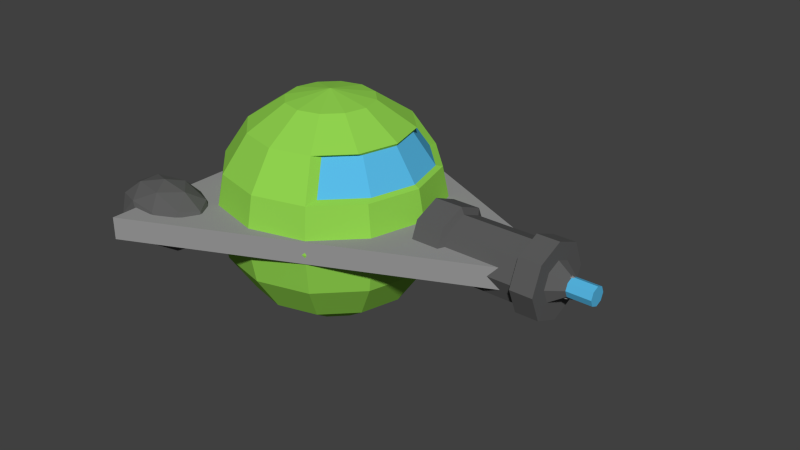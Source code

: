 # Source: Player.blend  (saved by Blender 2.79.0; exported with 4.5.12 LTS)
import bpy
from mathutils import Matrix  # noqa: F401  (used for matrix-valued properties, if any)

bpy.ops.wm.read_factory_settings(use_empty=True)
scene = bpy.context.scene
scene.name = 'Scene'

# ---- collections
col_collection_1 = bpy.data.collections.new('Collection 1'); scene.collection.children.link(col_collection_1)

# ---- materials (node trees are filled in below, after node groups)
mat_mat_player_c_additions = bpy.data.materials.new('Mat_Player_c_additions')
mat_mat_player_c_additions.alpha_threshold = 0.0
mat_mat_player_c_additions.use_transparent_shadow = False
mat_mat_player_c_additions.diffuse_color = (0.1107, 0.1107, 0.1107, 1.0)
mat_mat_player_c_additions.roughness = 0.5
mat_mat_player_glass = bpy.data.materials.new('Mat_Player_Glass')
mat_mat_player_glass.alpha_threshold = 0.0
mat_mat_player_glass.use_transparent_shadow = False
mat_mat_player_glass.diffuse_color = (0.09728, 0.492, 0.8, 1.0)
mat_mat_player_glass.roughness = 0.5
mat_mat_player_color = bpy.data.materials.new('Mat_Player_color')
mat_mat_player_color.alpha_threshold = 0.0
mat_mat_player_color.use_transparent_shadow = False
mat_mat_player_color.diffuse_color = (0.3108, 0.3108, 0.3108, 1.0)
mat_mat_player_color.roughness = 0.5
mat_mat_player_c_detail = bpy.data.materials.new('Mat_Player_c_detail')
mat_mat_player_c_detail.alpha_threshold = 0.0
mat_mat_player_c_detail.use_transparent_shadow = False
mat_mat_player_c_detail.diffuse_color = (0.2871, 0.6619, 0.07886, 1.0)
mat_mat_player_c_detail.roughness = 0.5

# ---- material node trees

# ---- world
world_world = bpy.data.worlds.new('World'); scene.world = world_world
world_world.color = (0.05088, 0.05088, 0.05088)
world_world.use_sun_shadow = False
world_world.sun_shadow_jitter_overblur = 0.0
world_world.cycles.sampling_method = 'NONE'
world_world.cycles.sample_map_resolution = 256

# ---- meshes
me_plane = bpy.data.meshes.new('Plane')
me_plane.from_pydata([], [], [])
me_plane.use_remesh_preserve_volume = False
me_plane.use_remesh_preserve_attributes = False
me_plane.use_mirror_vertex_groups = False
me_plane.update()
me_icosphere_001 = bpy.data.meshes.new('Icosphere.001')
me_icosphere_001.from_pydata([(7.442e-10, 0.0, -0.1504), (0.1697, -0.07909, -0.06728), (-0.06484, -0.128, -0.06728), (-0.2098, 0.0, -0.06728), (-0.06484, 0.128, -0.06728), (0.1697, 0.07909, -0.06728), (0.06484, -0.128, 0.06728), (-0.1697, -0.07909, 0.06728), (-0.1697, 0.07909, 0.06728), (0.06484, 0.128, 0.06728), (0.2098, 0.0, 0.06728), (7.442e-10, 0.0, 0.1504), (-0.03811, -0.07521, -0.128), (0.09977, -0.04648, -0.128), (0.06166, -0.1217, -0.07909), (0.1995, 0.0, -0.07909), (0.09977, 0.04648, -0.128), (-0.1233, 0.0, -0.128), (-0.1614, -0.07522, -0.07909), (-0.03811, 0.07521, -0.128), (-0.1614, 0.07522, -0.07909), (0.06166, 0.1217, -0.07909), (0.2231, -0.04649, 0.0), (0.2231, 0.04649, 0.0), (7.442e-10, -0.1504, 0.0), (0.1379, -0.1217, 0.0), (-0.2231, -0.04649, 0.0), (-0.1379, -0.1217, 0.0), (-0.1379, 0.1217, 0.0), (-0.2231, 0.04649, 0.0), (0.1379, 0.1217, 0.0), (7.442e-10, 0.1504, 0.0), (0.1614, -0.07522, 0.07909), (-0.06166, -0.1217, 0.07909), (-0.1995, 0.0, 0.07909), (-0.06166, 0.1217, 0.07909), (0.1614, 0.07522, 0.07909), (0.03811, -0.07521, 0.128), (0.1233, 0.0, 0.128), (-0.09977, -0.04648, 0.128), (-0.09977, 0.04648, 0.128), (0.03811, 0.07521, 0.128)], [], [(0, 13, 12), (1, 13, 15), (0, 12, 17), (0, 17, 19), (0, 19, 16), (1, 15, 22), (2, 14, 24), (3, 18, 26), (4, 20, 28), (5, 21, 30), (1, 22, 25), (2, 24, 27), (3, 26, 29), (4, 28, 31), (5, 30, 23), (6, 32, 37), (7, 33, 39), (8, 34, 40), (9, 35, 41), (10, 36, 38), (38, 41, 11), (38, 36, 41), (36, 9, 41), (41, 40, 11), (41, 35, 40), (35, 8, 40), (40, 39, 11), (40, 34, 39), (34, 7, 39), (39, 37, 11), (39, 33, 37), (33, 6, 37), (37, 38, 11), (37, 32, 38), (32, 10, 38), (23, 36, 10), (23, 30, 36), (30, 9, 36), (31, 35, 9), (31, 28, 35), (28, 8, 35), (29, 34, 8), (29, 26, 34), (26, 7, 34), (27, 33, 7), (27, 24, 33), (24, 6, 33), (25, 32, 6), (25, 22, 32), (22, 10, 32), (30, 31, 9), (30, 21, 31), (21, 4, 31), (28, 29, 8), (28, 20, 29), (20, 3, 29), (26, 27, 7), (26, 18, 27), (18, 2, 27), (24, 25, 6), (24, 14, 25), (14, 1, 25), (22, 23, 10), (22, 15, 23), (15, 5, 23), (16, 21, 5), (16, 19, 21), (19, 4, 21), (19, 20, 4), (19, 17, 20), (17, 3, 20), (17, 18, 3), (17, 12, 18), (12, 2, 18), (15, 16, 5), (15, 13, 16), (13, 0, 16), (12, 14, 2), (12, 13, 14), (13, 1, 14)])
me_icosphere_001.materials.append(mat_mat_player_c_additions)
me_icosphere_001.use_remesh_preserve_volume = False
me_icosphere_001.use_remesh_preserve_attributes = False
me_icosphere_001.use_mirror_vertex_groups = False
me_icosphere_001.update()
me_icosphere = bpy.data.meshes.new('Icosphere')
me_icosphere.from_pydata([(7.442e-10, 0.0, -0.1504), (0.1697, -0.07909, -0.06728), (-0.06484, -0.128, -0.06728), (-0.2098, 0.0, -0.06728), (-0.06484, 0.128, -0.06728), (0.1697, 0.07909, -0.06728), (0.06484, -0.128, 0.06728), (-0.1697, -0.07909, 0.06728), (-0.1697, 0.07909, 0.06728), (0.06484, 0.128, 0.06728), (0.2098, 0.0, 0.06728), (7.442e-10, 0.0, 0.1504), (-0.03811, -0.07521, -0.128), (0.09977, -0.04648, -0.128), (0.06166, -0.1217, -0.07909), (0.1995, 0.0, -0.07909), (0.09977, 0.04648, -0.128), (-0.1233, 0.0, -0.128), (-0.1614, -0.07522, -0.07909), (-0.03811, 0.07521, -0.128), (-0.1614, 0.07522, -0.07909), (0.06166, 0.1217, -0.07909), (0.2231, -0.04649, 0.0), (0.2231, 0.04649, 0.0), (7.442e-10, -0.1504, 0.0), (0.1379, -0.1217, 0.0), (-0.2231, -0.04649, 0.0), (-0.1379, -0.1217, 0.0), (-0.1379, 0.1217, 0.0), (-0.2231, 0.04649, 0.0), (0.1379, 0.1217, 0.0), (7.442e-10, 0.1504, 0.0), (0.1614, -0.07522, 0.07909), (-0.06166, -0.1217, 0.07909), (-0.1995, 0.0, 0.07909), (-0.06166, 0.1217, 0.07909), (0.1614, 0.07522, 0.07909), (0.03811, -0.07521, 0.128), (0.1233, 0.0, 0.128), (-0.09977, -0.04648, 0.128), (-0.09977, 0.04648, 0.128), (0.03811, 0.07521, 0.128)], [], [(0, 13, 12), (1, 13, 15), (0, 12, 17), (0, 17, 19), (0, 19, 16), (1, 15, 22), (2, 14, 24), (3, 18, 26), (4, 20, 28), (5, 21, 30), (1, 22, 25), (2, 24, 27), (3, 26, 29), (4, 28, 31), (5, 30, 23), (6, 32, 37), (7, 33, 39), (8, 34, 40), (9, 35, 41), (10, 36, 38), (38, 41, 11), (38, 36, 41), (36, 9, 41), (41, 40, 11), (41, 35, 40), (35, 8, 40), (40, 39, 11), (40, 34, 39), (34, 7, 39), (39, 37, 11), (39, 33, 37), (33, 6, 37), (37, 38, 11), (37, 32, 38), (32, 10, 38), (23, 36, 10), (23, 30, 36), (30, 9, 36), (31, 35, 9), (31, 28, 35), (28, 8, 35), (29, 34, 8), (29, 26, 34), (26, 7, 34), (27, 33, 7), (27, 24, 33), (24, 6, 33), (25, 32, 6), (25, 22, 32), (22, 10, 32), (30, 31, 9), (30, 21, 31), (21, 4, 31), (28, 29, 8), (28, 20, 29), (20, 3, 29), (26, 27, 7), (26, 18, 27), (18, 2, 27), (24, 25, 6), (24, 14, 25), (14, 1, 25), (22, 23, 10), (22, 15, 23), (15, 5, 23), (16, 21, 5), (16, 19, 21), (19, 4, 21), (19, 20, 4), (19, 17, 20), (17, 3, 20), (17, 18, 3), (17, 12, 18), (12, 2, 18), (15, 16, 5), (15, 13, 16), (13, 0, 16), (12, 14, 2), (12, 13, 14), (13, 1, 14)])
me_icosphere.materials.append(mat_mat_player_c_additions)
me_icosphere.use_remesh_preserve_volume = False
me_icosphere.use_remesh_preserve_attributes = False
me_icosphere.use_mirror_vertex_groups = False
me_icosphere.update()
me_cylinder_002 = bpy.data.meshes.new('Cylinder.002')
me_cylinder_002.from_pydata([(0.5463, 0.164, 0.5137), (1.112, 0.164, 0.5137), (0.5463, 0.1159, 0.3978), (1.112, 0.1159, 0.3978), (0.5463, -3.797e-09, 0.3497), (1.112, -3.797e-09, 0.3497), (0.5463, -0.1159, 0.3978), (1.112, -0.1159, 0.3978), (0.5463, -0.164, 0.5137), (1.112, -0.164, 0.5137), (0.5463, -0.1159, 0.6296), (1.112, -0.1159, 0.6296), (0.5463, 5.326e-09, 0.6777), (1.112, 5.326e-09, 0.6777), (0.5463, 0.1159, 0.6296), (1.112, 0.1159, 0.6296), (1.012, 0.164, 0.5137), (1.012, 0.1159, 0.3978), (1.012, -3.797e-09, 0.3497), (1.012, -0.1159, 0.3978), (1.012, -0.164, 0.5137), (1.012, -0.1159, 0.6296), (1.012, 5.326e-09, 0.6777), (1.012, 0.1159, 0.6296), (0.9988, 0.09533, 0.4184), (0.9988, -2.956e-09, 0.3789), (0.9988, -0.09533, 0.4184), (0.9988, -0.1348, 0.5137), (0.9988, -0.09533, 0.609), (0.9988, 4.545e-09, 0.6485), (0.9988, 0.09533, 0.609), (0.9988, 0.1348, 0.5137), (0.6824, 0.09533, 0.4184), (0.6824, -2.956e-09, 0.3789), (0.6824, -0.09533, 0.4184), (0.6824, -0.1348, 0.5137), (0.6824, -0.09533, 0.609), (0.6824, 4.545e-09, 0.6485), (0.6824, 0.09533, 0.609), (0.6824, 0.1348, 0.5137), (0.6695, 0.1159, 0.3978), (0.6695, -3.797e-09, 0.3497), (0.6695, -0.1159, 0.3978), (0.6695, -0.164, 0.5137), (0.6695, -0.1159, 0.6296), (0.6695, 5.326e-09, 0.6777), (0.6695, 0.1159, 0.6296), (0.6695, 0.164, 0.5137), (1.112, 0.08784, 0.5137), (1.112, 0.06211, 0.4516), (1.112, -2.466e-09, 0.4259), (1.112, -0.06211, 0.4516), (1.112, -0.08784, 0.5137), (1.112, -0.06211, 0.5758), (1.112, 2.421e-09, 0.6015), (1.112, 0.06211, 0.5758), (1.173, 0.0412, 0.5137), (1.173, 0.02913, 0.4846), (1.173, -9.097e-10, 0.4725), (1.173, -0.02913, 0.4846), (1.173, -0.0412, 0.5137), (1.173, -0.02913, 0.5428), (1.173, 1.383e-09, 0.5549), (1.173, 0.02913, 0.5428), (1.28, 0.0412, 0.5137), (1.28, 0.02913, 0.4846), (1.28, -9.097e-10, 0.4725), (1.28, -0.02913, 0.4846), (1.28, -0.0412, 0.5137), (1.28, -0.02913, 0.5428), (1.28, 1.383e-09, 0.5549), (1.28, 0.02913, 0.5428)], [], [(16, 1, 3, 17), (17, 3, 5, 18), (18, 5, 7, 19), (19, 7, 9, 20), (20, 9, 11, 21), (21, 11, 13, 22), (9, 7, 51, 52), (22, 13, 15, 23), (23, 15, 1, 16), (0, 2, 4, 6, 8, 10, 12, 14), (30, 23, 16, 31), (29, 22, 23, 30), (28, 21, 22, 29), (27, 20, 21, 28), (26, 19, 20, 27), (25, 18, 19, 26), (24, 17, 18, 25), (31, 16, 17, 24), (39, 31, 24, 32), (32, 24, 25, 33), (33, 25, 26, 34), (34, 26, 27, 35), (35, 27, 28, 36), (36, 28, 29, 37), (37, 29, 30, 38), (38, 30, 31, 39), (46, 38, 39, 47), (45, 37, 38, 46), (44, 36, 37, 45), (43, 35, 36, 44), (42, 34, 35, 43), (41, 33, 34, 42), (40, 32, 33, 41), (47, 39, 32, 40), (0, 47, 40, 2), (2, 40, 41, 4), (4, 41, 42, 6), (6, 42, 43, 8), (8, 43, 44, 10), (10, 44, 45, 12), (12, 45, 46, 14), (14, 46, 47, 0), (49, 48, 56, 57), (15, 13, 54, 55), (5, 3, 49, 50), (11, 9, 52, 53), (1, 15, 55, 48), (3, 1, 48, 49), (7, 5, 50, 51), (13, 11, 53, 54), (63, 62, 70, 71), (48, 55, 63, 56), (54, 53, 61, 62), (52, 51, 59, 60), (50, 49, 57, 58), (55, 54, 62, 63), (53, 52, 60, 61), (51, 50, 58, 59), (65, 64, 71, 70, 69, 68, 67, 66), (61, 60, 68, 69), (59, 58, 66, 67), (57, 56, 64, 65), (56, 63, 71, 64), (62, 61, 69, 70), (60, 59, 67, 68), (58, 57, 65, 66)])
me_cylinder_002.polygons.foreach_set('material_index', [0, 0, 0, 0, 0, 0, 0, 0, 0, 0, 0, 0, 0, 0, 0, 0, 0, 0, 0, 0, 0, 0, 0, 0, 0, 0, 0, 0, 0, 0, 0, 0, 0, 0, 0, 0, 0, 0, 0, 0, 0, 0, 0, 0, 0, 0, 0, 0, 0, 0, 1, 0, 0, 0, 0, 0, 0, 0, 1, 1, 1, 1, 1, 1, 1, 1])
me_cylinder_002.materials.append(mat_mat_player_c_additions)
me_cylinder_002.materials.append(mat_mat_player_glass)
me_cylinder_002.use_remesh_preserve_volume = False
me_cylinder_002.use_remesh_preserve_attributes = False
me_cylinder_002.use_mirror_vertex_groups = False
me_cylinder_002.update()
me_sphere_001 = bpy.data.meshes.new('Sphere.001')
me_sphere_001.from_pydata([(0.0, 0.4619, 0.3087), (0.0, 0.3536, 0.1464), (0.0, 7.55e-08, 0.0), (0.25, 0.433, 0.5), (0.231, 0.4001, 0.3087), (0.1768, 0.3062, 0.1464), (0.09567, 0.1657, 0.03806), (0.433, 0.25, 0.5), (0.4001, 0.231, 0.3087), (0.3062, 0.1768, 0.1464), (0.1657, 0.09567, 0.03806), (0.5, 6.972e-08, 0.5), (0.4619, 5.482e-08, 0.3087), (0.3536, 6.972e-08, 0.1464), (0.1913, 7.717e-08, 0.03806), (0.433, -0.25, 0.5), (0.4001, -0.231, 0.3087), (0.3062, -0.1768, 0.1464), (0.1657, -0.09567, 0.03806), (0.25, -0.433, 0.5), (0.231, -0.4001, 0.3087), (0.1768, -0.3062, 0.1464), (0.09567, -0.1657, 0.03806), (-2.285e-08, -0.5, 0.5), (-2.285e-08, -0.4619, 0.3087), (-2.285e-08, -0.3536, 0.1464), (-7.947e-09, -0.1913, 0.03806), (-0.25, -0.433, 0.5), (-0.231, -0.4001, 0.3087), (-0.1768, -0.3062, 0.1464), (-0.09567, -0.1657, 0.03806), (-0.433, -0.25, 0.5), (-0.4001, -0.231, 0.3087), (-0.3062, -0.1768, 0.1464), (-0.1657, -0.09567, 0.03806), (-0.5, 1.144e-07, 0.5), (-0.4619, 9.952e-08, 0.3087), (-0.3536, 1.144e-07, 0.1464), (-0.1913, 8.462e-08, 0.03806), (-0.433, 0.25, 0.5), (-0.4001, 0.231, 0.3087), (-0.3062, 0.1768, 0.1464), (-0.1657, 0.09567, 0.03806), (-0.25, 0.433, 0.5), (-0.231, 0.4001, 0.3087), (-0.1768, 0.3062, 0.1464), (-0.09567, 0.1657, 0.03806), (3.676e-08, 0.5, 0.5), (6.955e-09, 0.1913, 0.03806), (0.0, 0.1913, 0.9619), (0.0, 0.3536, 0.8536), (0.0, 0.4619, 0.6913), (-3.775e-08, 1.011e-08, 1.0), (0.09567, 0.1657, 0.9619), (0.1768, 0.3062, 0.8536), (0.231, 0.4001, 0.6913), (0.1657, 0.09567, 0.9619), (0.3062, 0.1768, 0.8536), (0.4001, 0.231, 0.6913), (0.1913, 7.717e-08, 0.9619), (0.3536, 6.972e-08, 0.8536), (0.4619, 5.482e-08, 0.6913), (0.1657, -0.09567, 0.9619), (0.3062, -0.1768, 0.8536), (0.4001, -0.231, 0.6913), (0.09567, -0.1657, 0.9619), (0.1768, -0.3062, 0.8536), (0.231, -0.4001, 0.6913), (-4.96e-10, -0.1913, 0.9619), (-2.285e-08, -0.3536, 0.8536), (-2.285e-08, -0.4619, 0.6913), (-0.09567, -0.1657, 0.9619), (-0.1768, -0.3062, 0.8536), (-0.231, -0.4001, 0.6913), (-0.1657, -0.09567, 0.9619), (-0.3062, -0.1768, 0.8536), (-0.4001, -0.231, 0.6913), (-0.1913, 8.462e-08, 0.9619), (-0.3536, 1.144e-07, 0.8536), (-0.4619, 9.952e-08, 0.6913), (-0.1657, 0.09567, 0.9619), (-0.3062, 0.1768, 0.8536), (-0.4001, 0.231, 0.6913), (-0.09567, 0.1657, 0.9619), (-0.1768, 0.3062, 0.8536), (-0.231, 0.4001, 0.6913), (-0.4828, -0.7678, 0.4607), (-0.4828, -0.7678, 0.5583), (-0.4828, 0.7678, 0.4607), (-0.4828, 0.7678, 0.5583), (1.185, 0.0, 0.4632), (1.185, 0.0, 0.5558), (0.1941, 0.2646, 0.8425), (0.2409, 0.3457, 0.7024), (0.3059, 0.1528, 0.8425), (0.3871, 0.1996, 0.7024), (0.3469, 6.794e-08, 0.8425), (0.4405, 5.506e-08, 0.7024), (0.3059, -0.1528, 0.8425), (0.3871, -0.1996, 0.7024), (0.1941, -0.2646, 0.8425), (0.2409, -0.3457, 0.7024)], [], [(48, 1, 5, 6), (0, 47, 3, 4), (2, 48, 6), (1, 0, 4, 5), (2, 6, 10), (5, 4, 8, 9), (6, 5, 9, 10), (4, 3, 7, 8), (9, 8, 12, 13), (10, 9, 13, 14), (8, 7, 11, 12), (2, 10, 14), (14, 13, 17, 18), (12, 11, 15, 16), (2, 14, 18), (13, 12, 16, 17), (16, 15, 19, 20), (2, 18, 22), (17, 16, 20, 21), (18, 17, 21, 22), (2, 22, 26), (21, 20, 24, 25), (22, 21, 25, 26), (20, 19, 23, 24), (26, 25, 29, 30), (24, 23, 27, 28), (2, 26, 30), (25, 24, 28, 29), (30, 29, 33, 34), (28, 27, 31, 32), (2, 30, 34), (29, 28, 32, 33), (2, 34, 38), (33, 32, 36, 37), (34, 33, 37, 38), (32, 31, 35, 36), (2, 38, 42), (37, 36, 40, 41), (38, 37, 41, 42), (36, 35, 39, 40), (42, 41, 45, 46), (40, 39, 43, 44), (2, 42, 46), (41, 40, 44, 45), (46, 45, 1, 48), (44, 43, 47, 0), (2, 46, 48), (45, 44, 0, 1), (51, 50, 54, 55), (49, 52, 53), (47, 51, 55, 3), (50, 49, 53, 54), (53, 52, 56), (3, 55, 58, 7), (54, 53, 56, 57), (64, 61, 97, 99), (7, 58, 61, 11), (57, 56, 59, 60), (57, 60, 96, 94), (56, 52, 59), (63, 66, 100, 98), (59, 52, 62), (11, 61, 64, 15), (60, 59, 62, 63), (54, 57, 94, 92), (62, 52, 65), (15, 64, 67, 19), (63, 62, 65, 66), (19, 67, 70, 23), (66, 65, 68, 69), (67, 66, 69, 70), (65, 52, 68), (23, 70, 73, 27), (69, 68, 71, 72), (70, 69, 72, 73), (68, 52, 71), (73, 72, 75, 76), (71, 52, 74), (27, 73, 76, 31), (72, 71, 74, 75), (76, 75, 78, 79), (74, 52, 77), (31, 76, 79, 35), (75, 74, 77, 78), (35, 79, 82, 39), (78, 77, 80, 81), (79, 78, 81, 82), (77, 52, 80), (81, 80, 83, 84), (82, 81, 84, 85), (80, 52, 83), (39, 82, 85, 43), (85, 84, 50, 51), (83, 52, 49), (43, 85, 51, 47), (84, 83, 49, 50), (86, 87, 89, 88), (88, 89, 91, 90), (90, 91, 87, 86), (88, 90, 86), (91, 89, 87), (93, 92, 94, 95), (95, 94, 96, 97), (97, 96, 98, 99), (99, 98, 100, 101), (66, 67, 101, 100), (55, 54, 92, 93), (60, 63, 98, 96), (58, 55, 93, 95), (67, 64, 99, 101), (61, 58, 95, 97)])
me_sphere_001.polygons.foreach_set('material_index', [1, 1, 1, 1, 1, 1, 1, 1, 1, 1, 1, 1, 1, 1, 1, 1, 1, 1, 1, 1, 1, 1, 1, 1, 1, 1, 1, 1, 1, 1, 1, 1, 1, 1, 1, 1, 1, 1, 1, 1, 1, 1, 1, 1, 1, 1, 1, 1, 1, 1, 1, 1, 1, 1, 1, 1, 1, 1, 1, 1, 1, 1, 1, 1, 1, 1, 1, 1, 1, 1, 1, 1, 1, 1, 1, 1, 1, 1, 1, 1, 1, 1, 1, 1, 1, 1, 1, 1, 1, 1, 1, 1, 1, 1, 1, 1, 0, 0, 0, 0, 0, 2, 2, 2, 2, 1, 1, 1, 1, 1, 1])
me_sphere_001.materials.append(mat_mat_player_color)
me_sphere_001.materials.append(mat_mat_player_c_detail)
me_sphere_001.materials.append(mat_mat_player_glass)
me_sphere_001.use_remesh_preserve_volume = False
me_sphere_001.use_remesh_preserve_attributes = False
me_sphere_001.use_mirror_vertex_groups = False
me_sphere_001.update()

# ---- objects
ob_spawn_bullet = bpy.data.objects.new('Spawn_Bullet', me_plane)
ob_thruster_left = bpy.data.objects.new('Thruster_left', me_icosphere_001)
ob_thruster_right = bpy.data.objects.new('Thruster_right', me_icosphere)
ob_weapon = bpy.data.objects.new('Weapon', me_cylinder_002)
ob_chasis = bpy.data.objects.new('Chasis', me_sphere_001)

# ---- transforms, parenting, visibility, modifiers, constraints
ob_spawn_bullet.location = (1.4, 0.0, 0.5132)
ob_spawn_bullet.lineart.crease_threshold = 0.0
ob_thruster_left.location = (-0.448, 0.5235, 0.4999)
ob_thruster_left.lineart.crease_threshold = 0.0
ob_thruster_right.location = (-0.448, -0.5235, 0.4999)
ob_thruster_right.lineart.crease_threshold = 0.0
ob_weapon.location = (0.0, 0.0, 0.0)
ob_weapon.lineart.crease_threshold = 0.0
ob_chasis.location = (0.0, 0.0, 0.0)
ob_chasis.lineart.crease_threshold = 0.0

# ---- collection membership
col_collection_1.objects.link(ob_spawn_bullet)
col_collection_1.objects.link(ob_thruster_left)
col_collection_1.objects.link(ob_thruster_right)
col_collection_1.objects.link(ob_weapon)
col_collection_1.objects.link(ob_chasis)

# ---- scene / render settings (as saved in the file)
scene.frame_start = 1; scene.frame_end = 250; scene.frame_set(1)
scene.render.engine = 'BLENDER_EEVEE_NEXT'
scene.render.resolution_percentage = 50
scene.render.dither_intensity = 0.0
scene.cycles.use_denoising = False
scene.cycles.samples = 10
scene.cycles.sampling_pattern = 'TABULATED_SOBOL'
scene.cycles.light_sampling_threshold = 0.0
scene.cycles.use_adaptive_sampling = False
scene.cycles.use_light_tree = False
scene.cycles.blur_glossy = 0.0
scene.cycles.pixel_filter_type = 'GAUSSIAN'
scene.cycles.sample_clamp_indirect = 0.0
scene.view_settings.view_transform = 'Standard'
bpy.context.view_layer.update()

# ---- added for rendering (the .blend has no active camera and no usable light): camera, sun
cam_auto = bpy.data.cameras.new('AutoCamera')
cam_auto.lens = 50.0
cam_auto.sensor_width = 36.0
cam_auto.clip_end = 1000.0
ob_auto_camera = bpy.data.objects.new('AutoCamera', cam_auto)
scene.collection.objects.link(ob_auto_camera)
ob_auto_camera.location = (2.92311, -3.0704, 2.54693)
ob_auto_camera.rotation_euler = (1.09748, -7.21219e-08, 0.694738)
scene.camera = ob_auto_camera
light_auto_sun = bpy.data.lights.new('AutoSun', 'SUN')
light_auto_sun.energy = 3.0
light_auto_sun.angle = 0.0523599
ob_auto_sun = bpy.data.objects.new('AutoSun', light_auto_sun)
scene.collection.objects.link(ob_auto_sun)
ob_auto_sun.rotation_euler = (0.872665, 0.174533, 0.523599)
bpy.context.view_layer.update()
